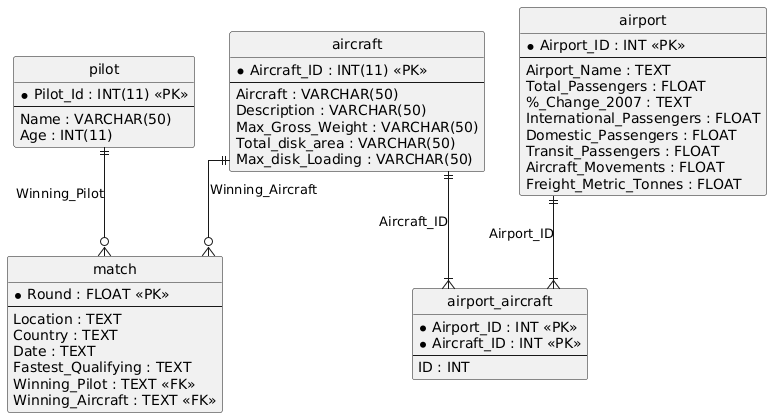

The diagram above was rendered by PlantUML. Its source (embedded in the PNG):
@startuml
hide circle
skinparam linetype ortho

entity "pilot" as pilot {
  * Pilot_Id : INT(11) <<PK>>
  --
  Name : VARCHAR(50)
  Age : INT(11)
}

entity "aircraft" as aircraft {
  * Aircraft_ID : INT(11) <<PK>>
  --
  Aircraft : VARCHAR(50)
  Description : VARCHAR(50)
  Max_Gross_Weight : VARCHAR(50)
  Total_disk_area : VARCHAR(50)
  Max_disk_Loading : VARCHAR(50)
}

entity "match" as match {
  * Round : FLOAT <<PK>>
  --
  Location : TEXT
  Country : TEXT
  Date : TEXT
  Fastest_Qualifying : TEXT
  Winning_Pilot : TEXT <<FK>>
  Winning_Aircraft : TEXT <<FK>>
}

entity "airport" as airport {
  * Airport_ID : INT <<PK>>
  --
  Airport_Name : TEXT
  Total_Passengers : FLOAT
  %_Change_2007 : TEXT
  International_Passengers : FLOAT
  Domestic_Passengers : FLOAT
  Transit_Passengers : FLOAT
  Aircraft_Movements : FLOAT
  Freight_Metric_Tonnes : FLOAT
}

entity "airport_aircraft" as airport_aircraft {
  * Airport_ID : INT <<PK>>
  * Aircraft_ID : INT <<PK>>
  --
  ID : INT
}

aircraft ||--o{ match : "Winning_Aircraft"
pilot ||--o{ match : "Winning_Pilot"
airport ||--|{ airport_aircraft : "Airport_ID"
aircraft ||--|{ airport_aircraft : "Aircraft_ID"
@enduml